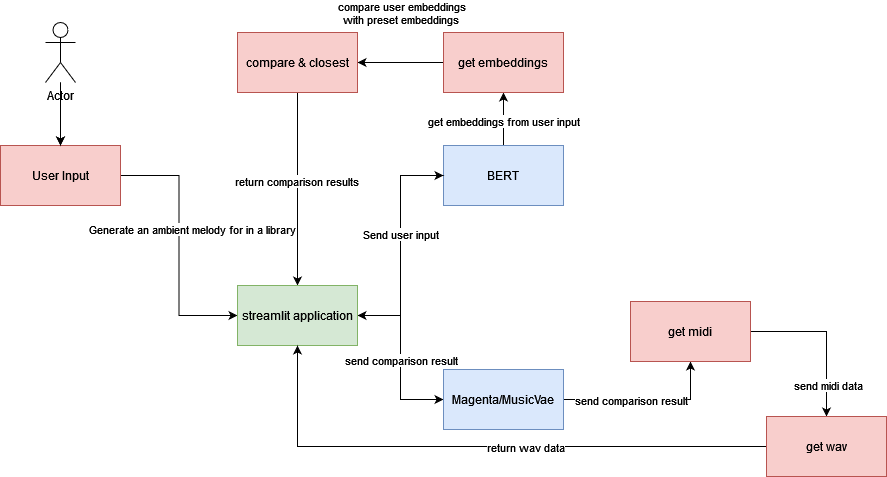

The diagram above was exported from draw.io. Its source (the exported page's mxGraphModel, read from the mxfile embedded in the PNG):
<mxGraphModel dx="1688" dy="274" grid="0" gridSize="10" guides="1" tooltips="1" connect="1" arrows="1" fold="1" page="0" pageScale="1" pageWidth="827" pageHeight="1169" math="0" shadow="0">
  <root>
    <mxCell id="0" />
    <mxCell id="1" parent="0" />
    <mxCell id="4TZTUuOO7KrXxkRTjr5Q-34" style="edgeStyle=orthogonalEdgeStyle;rounded=0;orthogonalLoop=1;jettySize=auto;html=1;exitX=0.5;exitY=0;exitDx=0;exitDy=0;entryX=0.5;entryY=1;entryDx=0;entryDy=0;" edge="1" parent="1" source="4TZTUuOO7KrXxkRTjr5Q-1" target="4TZTUuOO7KrXxkRTjr5Q-7">
      <mxGeometry relative="1" as="geometry" />
    </mxCell>
    <mxCell id="4TZTUuOO7KrXxkRTjr5Q-42" value="get embeddings from user input" style="edgeLabel;html=1;align=center;verticalAlign=middle;resizable=0;points=[];" vertex="1" connectable="0" parent="4TZTUuOO7KrXxkRTjr5Q-34">
      <mxGeometry x="-0.062" y="1" relative="1" as="geometry">
        <mxPoint as="offset" />
      </mxGeometry>
    </mxCell>
    <mxCell id="4TZTUuOO7KrXxkRTjr5Q-1" value="BERT" style="rounded=0;whiteSpace=wrap;html=1;fillColor=#dae8fc;strokeColor=#6c8ebf;" vertex="1" parent="1">
      <mxGeometry x="588" y="568" width="120" height="60" as="geometry" />
    </mxCell>
    <mxCell id="4TZTUuOO7KrXxkRTjr5Q-4" style="edgeStyle=orthogonalEdgeStyle;rounded=0;orthogonalLoop=1;jettySize=auto;html=1;entryX=0;entryY=0.5;entryDx=0;entryDy=0;" edge="1" parent="1" source="4TZTUuOO7KrXxkRTjr5Q-2" target="4TZTUuOO7KrXxkRTjr5Q-12">
      <mxGeometry relative="1" as="geometry">
        <mxPoint x="426" y="634" as="targetPoint" />
      </mxGeometry>
    </mxCell>
    <mxCell id="4TZTUuOO7KrXxkRTjr5Q-5" value="Generate an ambient melody for in a library " style="edgeLabel;html=1;align=center;verticalAlign=middle;resizable=0;points=[];" vertex="1" connectable="0" parent="4TZTUuOO7KrXxkRTjr5Q-4">
      <mxGeometry x="-0.111" y="-2" relative="1" as="geometry">
        <mxPoint x="15" y="-2" as="offset" />
      </mxGeometry>
    </mxCell>
    <mxCell id="4TZTUuOO7KrXxkRTjr5Q-2" value="&lt;div&gt;User Input&lt;/div&gt;" style="rounded=0;whiteSpace=wrap;html=1;fillColor=#f8cecc;strokeColor=#b85450;" vertex="1" parent="1">
      <mxGeometry x="145" y="568" width="120" height="60" as="geometry" />
    </mxCell>
    <mxCell id="4TZTUuOO7KrXxkRTjr5Q-32" style="edgeStyle=orthogonalEdgeStyle;rounded=0;orthogonalLoop=1;jettySize=auto;html=1;entryX=0.5;entryY=0;entryDx=0;entryDy=0;" edge="1" parent="1" source="4TZTUuOO7KrXxkRTjr5Q-3" target="4TZTUuOO7KrXxkRTjr5Q-2">
      <mxGeometry relative="1" as="geometry" />
    </mxCell>
    <mxCell id="4TZTUuOO7KrXxkRTjr5Q-44" value="" style="edgeStyle=orthogonalEdgeStyle;rounded=0;orthogonalLoop=1;jettySize=auto;html=1;" edge="1" parent="1" source="4TZTUuOO7KrXxkRTjr5Q-3" target="4TZTUuOO7KrXxkRTjr5Q-2">
      <mxGeometry relative="1" as="geometry" />
    </mxCell>
    <mxCell id="4TZTUuOO7KrXxkRTjr5Q-3" value="Actor" style="shape=umlActor;verticalLabelPosition=bottom;verticalAlign=top;html=1;outlineConnect=0;" vertex="1" parent="1">
      <mxGeometry x="190" y="445" width="30" height="60" as="geometry" />
    </mxCell>
    <mxCell id="4TZTUuOO7KrXxkRTjr5Q-36" style="edgeStyle=orthogonalEdgeStyle;rounded=0;orthogonalLoop=1;jettySize=auto;html=1;entryX=1;entryY=0.5;entryDx=0;entryDy=0;" edge="1" parent="1" source="4TZTUuOO7KrXxkRTjr5Q-7" target="4TZTUuOO7KrXxkRTjr5Q-10">
      <mxGeometry relative="1" as="geometry" />
    </mxCell>
    <mxCell id="4TZTUuOO7KrXxkRTjr5Q-43" value="&lt;div&gt;compare user embeddings&lt;/div&gt;&lt;div&gt;with preset embeddings&lt;br&gt;&lt;/div&gt;" style="edgeLabel;html=1;align=center;verticalAlign=middle;resizable=0;points=[];" vertex="1" connectable="0" parent="4TZTUuOO7KrXxkRTjr5Q-36">
      <mxGeometry x="0.0631" y="-1" relative="1" as="geometry">
        <mxPoint x="3" y="-49" as="offset" />
      </mxGeometry>
    </mxCell>
    <mxCell id="4TZTUuOO7KrXxkRTjr5Q-7" value="get embeddings" style="rounded=0;whiteSpace=wrap;html=1;fillColor=#f8cecc;strokeColor=#b85450;" vertex="1" parent="1">
      <mxGeometry x="588" y="455" width="120" height="60" as="geometry" />
    </mxCell>
    <mxCell id="4TZTUuOO7KrXxkRTjr5Q-37" style="edgeStyle=orthogonalEdgeStyle;rounded=0;orthogonalLoop=1;jettySize=auto;html=1;entryX=0.5;entryY=0;entryDx=0;entryDy=0;" edge="1" parent="1" source="4TZTUuOO7KrXxkRTjr5Q-10" target="4TZTUuOO7KrXxkRTjr5Q-12">
      <mxGeometry relative="1" as="geometry" />
    </mxCell>
    <mxCell id="4TZTUuOO7KrXxkRTjr5Q-40" value="return comparison results" style="edgeLabel;html=1;align=center;verticalAlign=middle;resizable=0;points=[];" vertex="1" connectable="0" parent="4TZTUuOO7KrXxkRTjr5Q-37">
      <mxGeometry x="-0.0925" y="-2" relative="1" as="geometry">
        <mxPoint as="offset" />
      </mxGeometry>
    </mxCell>
    <mxCell id="4TZTUuOO7KrXxkRTjr5Q-10" value="compare &amp;amp; closest" style="rounded=0;whiteSpace=wrap;html=1;fillColor=#f8cecc;strokeColor=#b85450;" vertex="1" parent="1">
      <mxGeometry x="382" y="455" width="120" height="60" as="geometry" />
    </mxCell>
    <mxCell id="4TZTUuOO7KrXxkRTjr5Q-13" style="edgeStyle=orthogonalEdgeStyle;rounded=0;orthogonalLoop=1;jettySize=auto;html=1;exitX=1;exitY=0.5;exitDx=0;exitDy=0;entryX=0;entryY=0.5;entryDx=0;entryDy=0;startArrow=classic;startFill=1;" edge="1" parent="1" source="4TZTUuOO7KrXxkRTjr5Q-12" target="4TZTUuOO7KrXxkRTjr5Q-1">
      <mxGeometry relative="1" as="geometry" />
    </mxCell>
    <mxCell id="4TZTUuOO7KrXxkRTjr5Q-14" value="Send user input" style="edgeLabel;html=1;align=center;verticalAlign=middle;resizable=0;points=[];" vertex="1" connectable="0" parent="4TZTUuOO7KrXxkRTjr5Q-13">
      <mxGeometry x="0.1039" y="1" relative="1" as="geometry">
        <mxPoint as="offset" />
      </mxGeometry>
    </mxCell>
    <mxCell id="4TZTUuOO7KrXxkRTjr5Q-20" style="edgeStyle=orthogonalEdgeStyle;rounded=0;orthogonalLoop=1;jettySize=auto;html=1;exitX=1;exitY=0.5;exitDx=0;exitDy=0;entryX=0;entryY=0.5;entryDx=0;entryDy=0;" edge="1" parent="1" source="4TZTUuOO7KrXxkRTjr5Q-12" target="4TZTUuOO7KrXxkRTjr5Q-18">
      <mxGeometry relative="1" as="geometry" />
    </mxCell>
    <mxCell id="4TZTUuOO7KrXxkRTjr5Q-26" value="send comparison result" style="edgeLabel;html=1;align=center;verticalAlign=middle;resizable=0;points=[];" vertex="1" connectable="0" parent="4TZTUuOO7KrXxkRTjr5Q-20">
      <mxGeometry x="0.0238" relative="1" as="geometry">
        <mxPoint as="offset" />
      </mxGeometry>
    </mxCell>
    <mxCell id="4TZTUuOO7KrXxkRTjr5Q-12" value="&lt;div&gt;streamlit application&lt;/div&gt;" style="rounded=0;whiteSpace=wrap;html=1;fillColor=#d5e8d4;strokeColor=#82b366;" vertex="1" parent="1">
      <mxGeometry x="382" y="708" width="120" height="60" as="geometry" />
    </mxCell>
    <mxCell id="4TZTUuOO7KrXxkRTjr5Q-22" value="" style="edgeStyle=orthogonalEdgeStyle;rounded=0;orthogonalLoop=1;jettySize=auto;html=1;" edge="1" parent="1" source="4TZTUuOO7KrXxkRTjr5Q-18" target="4TZTUuOO7KrXxkRTjr5Q-21">
      <mxGeometry relative="1" as="geometry" />
    </mxCell>
    <mxCell id="4TZTUuOO7KrXxkRTjr5Q-27" value="send comparison result" style="edgeLabel;html=1;align=center;verticalAlign=middle;resizable=0;points=[];" vertex="1" connectable="0" parent="4TZTUuOO7KrXxkRTjr5Q-22">
      <mxGeometry x="-0.2949" y="-1" relative="1" as="geometry">
        <mxPoint x="9" y="-1" as="offset" />
      </mxGeometry>
    </mxCell>
    <mxCell id="4TZTUuOO7KrXxkRTjr5Q-18" value="Magenta/MusicVae" style="rounded=0;whiteSpace=wrap;html=1;fillColor=#dae8fc;strokeColor=#6c8ebf;" vertex="1" parent="1">
      <mxGeometry x="588" y="792" width="120" height="60" as="geometry" />
    </mxCell>
    <mxCell id="4TZTUuOO7KrXxkRTjr5Q-24" value="" style="edgeStyle=orthogonalEdgeStyle;rounded=0;orthogonalLoop=1;jettySize=auto;html=1;" edge="1" parent="1" source="4TZTUuOO7KrXxkRTjr5Q-21" target="4TZTUuOO7KrXxkRTjr5Q-23">
      <mxGeometry relative="1" as="geometry" />
    </mxCell>
    <mxCell id="4TZTUuOO7KrXxkRTjr5Q-28" value="send midi data" style="edgeLabel;html=1;align=center;verticalAlign=middle;resizable=0;points=[];" vertex="1" connectable="0" parent="4TZTUuOO7KrXxkRTjr5Q-24">
      <mxGeometry x="0.6027" y="1" relative="1" as="geometry">
        <mxPoint as="offset" />
      </mxGeometry>
    </mxCell>
    <mxCell id="4TZTUuOO7KrXxkRTjr5Q-21" value="get midi" style="rounded=0;whiteSpace=wrap;html=1;fillColor=#f8cecc;strokeColor=#b85450;" vertex="1" parent="1">
      <mxGeometry x="775" y="724" width="120" height="60" as="geometry" />
    </mxCell>
    <mxCell id="4TZTUuOO7KrXxkRTjr5Q-38" style="edgeStyle=orthogonalEdgeStyle;rounded=0;orthogonalLoop=1;jettySize=auto;html=1;entryX=0.5;entryY=1;entryDx=0;entryDy=0;" edge="1" parent="1" source="4TZTUuOO7KrXxkRTjr5Q-23" target="4TZTUuOO7KrXxkRTjr5Q-12">
      <mxGeometry relative="1" as="geometry" />
    </mxCell>
    <mxCell id="4TZTUuOO7KrXxkRTjr5Q-39" value="return wav data" style="edgeLabel;html=1;align=center;verticalAlign=middle;resizable=0;points=[];" vertex="1" connectable="0" parent="4TZTUuOO7KrXxkRTjr5Q-38">
      <mxGeometry x="-0.1514" relative="1" as="geometry">
        <mxPoint as="offset" />
      </mxGeometry>
    </mxCell>
    <mxCell id="4TZTUuOO7KrXxkRTjr5Q-23" value="get wav" style="rounded=0;whiteSpace=wrap;html=1;fillColor=#f8cecc;strokeColor=#b85450;" vertex="1" parent="1">
      <mxGeometry x="911" y="839" width="120" height="60" as="geometry" />
    </mxCell>
  </root>
</mxGraphModel>